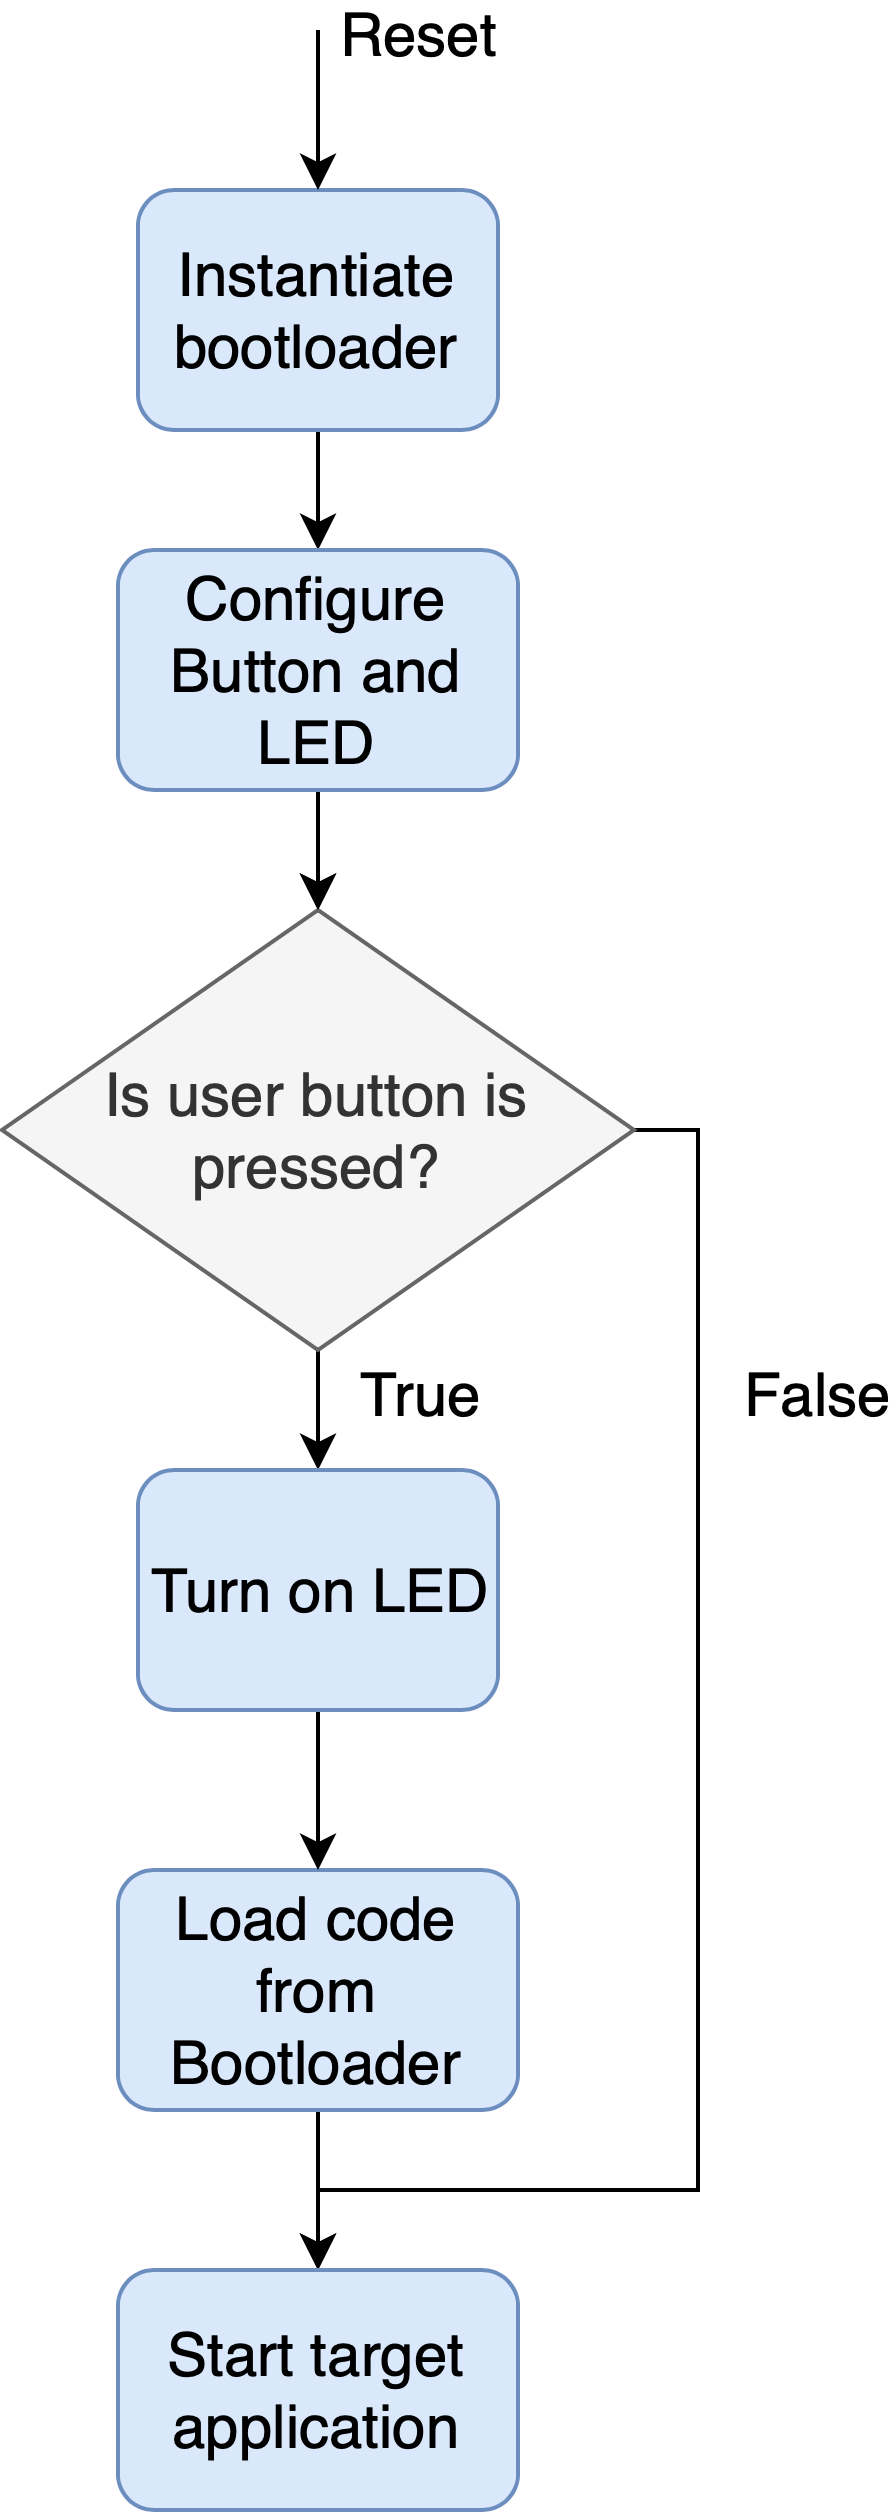

The diagram above was exported from draw.io. Its source (the exported page's mxGraphModel, read from the mxfile embedded in the PNG):
<mxGraphModel dx="1158" dy="791" grid="1" gridSize="10" guides="1" tooltips="1" connect="1" arrows="1" fold="1" page="1" pageScale="1" pageWidth="827" pageHeight="1169" math="0" shadow="0">
  <root>
    <mxCell id="0" />
    <mxCell id="1" parent="0" />
    <mxCell id="lS5b0ozYv9Oq5dbu3HEq-8" style="edgeStyle=orthogonalEdgeStyle;rounded=0;orthogonalLoop=1;jettySize=auto;html=1;exitX=0.5;exitY=1;exitDx=0;exitDy=0;fontSize=15;" edge="1" parent="1" target="lS5b0ozYv9Oq5dbu3HEq-3">
      <mxGeometry relative="1" as="geometry">
        <mxPoint x="245" y="290" as="sourcePoint" />
      </mxGeometry>
    </mxCell>
    <mxCell id="lS5b0ozYv9Oq5dbu3HEq-7" style="edgeStyle=orthogonalEdgeStyle;rounded=0;orthogonalLoop=1;jettySize=auto;html=1;exitX=0.5;exitY=1;exitDx=0;exitDy=0;fontSize=15;" edge="1" parent="1" source="lS5b0ozYv9Oq5dbu3HEq-3" target="lS5b0ozYv9Oq5dbu3HEq-6">
      <mxGeometry relative="1" as="geometry" />
    </mxCell>
    <mxCell id="lS5b0ozYv9Oq5dbu3HEq-11" value="True&lt;br style=&quot;font-size: 15px;&quot;&gt;" style="text;html=1;resizable=0;points=[];align=center;verticalAlign=middle;labelBackgroundColor=#ffffff;fontSize=15;" vertex="1" connectable="0" parent="lS5b0ozYv9Oq5dbu3HEq-7">
      <mxGeometry x="0.2" y="-3" relative="1" as="geometry">
        <mxPoint x="28" as="offset" />
      </mxGeometry>
    </mxCell>
    <mxCell id="lS5b0ozYv9Oq5dbu3HEq-15" style="edgeStyle=orthogonalEdgeStyle;rounded=0;orthogonalLoop=1;jettySize=auto;html=1;entryX=0.5;entryY=0;entryDx=0;entryDy=0;fontSize=15;" edge="1" parent="1" source="lS5b0ozYv9Oq5dbu3HEq-3" target="lS5b0ozYv9Oq5dbu3HEq-14">
      <mxGeometry relative="1" as="geometry">
        <Array as="points">
          <mxPoint x="340" y="375" />
          <mxPoint x="340" y="640" />
          <mxPoint x="245" y="640" />
        </Array>
      </mxGeometry>
    </mxCell>
    <mxCell id="lS5b0ozYv9Oq5dbu3HEq-17" value="False" style="text;html=1;resizable=0;points=[];align=center;verticalAlign=middle;labelBackgroundColor=#ffffff;fontSize=15;" vertex="1" connectable="0" parent="lS5b0ozYv9Oq5dbu3HEq-15">
      <mxGeometry x="-0.4788" y="-1" relative="1" as="geometry">
        <mxPoint x="31" y="-22" as="offset" />
      </mxGeometry>
    </mxCell>
    <mxCell id="lS5b0ozYv9Oq5dbu3HEq-3" value="Is user button is pressed?" style="rhombus;whiteSpace=wrap;html=1;fillColor=#f5f5f5;strokeColor=#666666;fontColor=#333333;fontSize=15;" vertex="1" parent="1">
      <mxGeometry x="166" y="320" width="158" height="110" as="geometry" />
    </mxCell>
    <mxCell id="lS5b0ozYv9Oq5dbu3HEq-16" value="" style="edgeStyle=orthogonalEdgeStyle;rounded=0;orthogonalLoop=1;jettySize=auto;html=1;fontSize=15;" edge="1" parent="1" source="lS5b0ozYv9Oq5dbu3HEq-5" target="lS5b0ozYv9Oq5dbu3HEq-14">
      <mxGeometry relative="1" as="geometry" />
    </mxCell>
    <mxCell id="lS5b0ozYv9Oq5dbu3HEq-5" value="Load code from Bootloader" style="rounded=1;whiteSpace=wrap;html=1;fillColor=#dae8fc;strokeColor=#6c8ebf;fontSize=15;" vertex="1" parent="1">
      <mxGeometry x="195" y="560" width="100" height="60" as="geometry" />
    </mxCell>
    <mxCell id="lS5b0ozYv9Oq5dbu3HEq-12" value="" style="edgeStyle=orthogonalEdgeStyle;rounded=0;orthogonalLoop=1;jettySize=auto;html=1;fontSize=15;" edge="1" parent="1" source="lS5b0ozYv9Oq5dbu3HEq-6" target="lS5b0ozYv9Oq5dbu3HEq-5">
      <mxGeometry relative="1" as="geometry" />
    </mxCell>
    <mxCell id="lS5b0ozYv9Oq5dbu3HEq-6" value="Turn on LED" style="rounded=1;whiteSpace=wrap;html=1;fillColor=#dae8fc;strokeColor=#6c8ebf;fontSize=15;" vertex="1" parent="1">
      <mxGeometry x="200" y="460" width="90" height="60" as="geometry" />
    </mxCell>
    <mxCell id="lS5b0ozYv9Oq5dbu3HEq-14" value="Start target application" style="rounded=1;whiteSpace=wrap;html=1;fillColor=#dae8fc;strokeColor=#6c8ebf;fontSize=15;" vertex="1" parent="1">
      <mxGeometry x="195" y="660" width="100" height="60" as="geometry" />
    </mxCell>
    <mxCell id="lS5b0ozYv9Oq5dbu3HEq-29" value="" style="edgeStyle=orthogonalEdgeStyle;rounded=0;orthogonalLoop=1;jettySize=auto;html=1;fontSize=15;" edge="1" parent="1" source="lS5b0ozYv9Oq5dbu3HEq-25" target="lS5b0ozYv9Oq5dbu3HEq-28">
      <mxGeometry relative="1" as="geometry" />
    </mxCell>
    <mxCell id="lS5b0ozYv9Oq5dbu3HEq-25" value="Instantiate bootloader" style="rounded=1;whiteSpace=wrap;html=1;fillColor=#dae8fc;strokeColor=#6c8ebf;fontSize=15;" vertex="1" parent="1">
      <mxGeometry x="200" y="140" width="90" height="60" as="geometry" />
    </mxCell>
    <mxCell id="lS5b0ozYv9Oq5dbu3HEq-26" value="" style="endArrow=classic;html=1;entryX=0.5;entryY=0;entryDx=0;entryDy=0;fontSize=15;" edge="1" parent="1" target="lS5b0ozYv9Oq5dbu3HEq-25">
      <mxGeometry width="50" height="50" relative="1" as="geometry">
        <mxPoint x="245" y="100" as="sourcePoint" />
        <mxPoint x="330" y="60" as="targetPoint" />
      </mxGeometry>
    </mxCell>
    <mxCell id="lS5b0ozYv9Oq5dbu3HEq-27" value="Reset" style="text;html=1;resizable=0;points=[];align=center;verticalAlign=middle;labelBackgroundColor=#ffffff;fontSize=15;" vertex="1" connectable="0" parent="lS5b0ozYv9Oq5dbu3HEq-26">
      <mxGeometry y="1" relative="1" as="geometry">
        <mxPoint x="24" y="-20" as="offset" />
      </mxGeometry>
    </mxCell>
    <mxCell id="lS5b0ozYv9Oq5dbu3HEq-30" value="" style="edgeStyle=orthogonalEdgeStyle;rounded=0;orthogonalLoop=1;jettySize=auto;html=1;fontSize=15;" edge="1" parent="1" source="lS5b0ozYv9Oq5dbu3HEq-28" target="lS5b0ozYv9Oq5dbu3HEq-3">
      <mxGeometry relative="1" as="geometry" />
    </mxCell>
    <mxCell id="lS5b0ozYv9Oq5dbu3HEq-28" value="Configure Button and LED" style="rounded=1;whiteSpace=wrap;html=1;fillColor=#dae8fc;strokeColor=#6c8ebf;fontSize=15;" vertex="1" parent="1">
      <mxGeometry x="195" y="230" width="100" height="60" as="geometry" />
    </mxCell>
  </root>
</mxGraphModel>